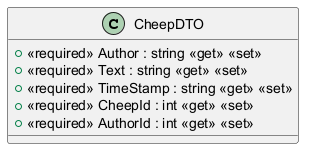

The diagram above was rendered by PlantUML. Its source (embedded in the PNG):
@startuml
class CheepDTO {
    + <<required>> Author : string <<get>> <<set>>
    + <<required>> Text : string <<get>> <<set>>
    + <<required>> TimeStamp : string <<get>> <<set>>
    + <<required>> CheepId : int <<get>> <<set>>
    + <<required>> AuthorId : int <<get>> <<set>>
}
@enduml